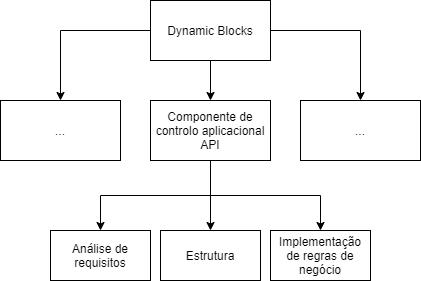

The diagram above was exported from draw.io. Its source (the exported page's mxGraphModel, read from the mxfile embedded in the PNG):
<mxGraphModel dx="1422" dy="713" grid="1" gridSize="10" guides="1" tooltips="1" connect="1" arrows="1" fold="1" page="1" pageScale="1" pageWidth="850" pageHeight="1100" math="0" shadow="0">
  <root>
    <mxCell id="0" />
    <mxCell id="1" parent="0" />
    <mxCell id="1CmAPloS_A0dIkyaF7_R-14" style="edgeStyle=orthogonalEdgeStyle;rounded=0;orthogonalLoop=1;jettySize=auto;html=1;exitX=0;exitY=0.5;exitDx=0;exitDy=0;entryX=0.5;entryY=0;entryDx=0;entryDy=0;" edge="1" parent="1" source="1CmAPloS_A0dIkyaF7_R-10" target="1CmAPloS_A0dIkyaF7_R-11">
      <mxGeometry relative="1" as="geometry" />
    </mxCell>
    <mxCell id="1CmAPloS_A0dIkyaF7_R-15" style="edgeStyle=orthogonalEdgeStyle;rounded=0;orthogonalLoop=1;jettySize=auto;html=1;exitX=0.5;exitY=1;exitDx=0;exitDy=0;entryX=0.5;entryY=0;entryDx=0;entryDy=0;" edge="1" parent="1" source="1CmAPloS_A0dIkyaF7_R-10" target="1CmAPloS_A0dIkyaF7_R-12">
      <mxGeometry relative="1" as="geometry" />
    </mxCell>
    <mxCell id="1CmAPloS_A0dIkyaF7_R-17" style="edgeStyle=orthogonalEdgeStyle;rounded=0;orthogonalLoop=1;jettySize=auto;html=1;exitX=1;exitY=0.5;exitDx=0;exitDy=0;entryX=0.5;entryY=0;entryDx=0;entryDy=0;" edge="1" parent="1" source="1CmAPloS_A0dIkyaF7_R-10" target="1CmAPloS_A0dIkyaF7_R-13">
      <mxGeometry relative="1" as="geometry" />
    </mxCell>
    <mxCell id="1CmAPloS_A0dIkyaF7_R-10" value="Dynamic Blocks" style="rounded=0;whiteSpace=wrap;html=1;fillColor=none;" vertex="1" parent="1">
      <mxGeometry x="210" y="110" width="120" height="60" as="geometry" />
    </mxCell>
    <mxCell id="1CmAPloS_A0dIkyaF7_R-11" value="..." style="rounded=0;whiteSpace=wrap;html=1;fillColor=none;" vertex="1" parent="1">
      <mxGeometry x="60" y="210" width="120" height="60" as="geometry" />
    </mxCell>
    <mxCell id="1CmAPloS_A0dIkyaF7_R-44" style="edgeStyle=orthogonalEdgeStyle;rounded=0;orthogonalLoop=1;jettySize=auto;html=1;exitX=0.5;exitY=1;exitDx=0;exitDy=0;entryX=0.5;entryY=0;entryDx=0;entryDy=0;" edge="1" parent="1" source="1CmAPloS_A0dIkyaF7_R-12" target="1CmAPloS_A0dIkyaF7_R-42">
      <mxGeometry relative="1" as="geometry" />
    </mxCell>
    <mxCell id="1CmAPloS_A0dIkyaF7_R-45" style="edgeStyle=orthogonalEdgeStyle;rounded=0;orthogonalLoop=1;jettySize=auto;html=1;exitX=0.5;exitY=1;exitDx=0;exitDy=0;entryX=0.5;entryY=0;entryDx=0;entryDy=0;" edge="1" parent="1" source="1CmAPloS_A0dIkyaF7_R-12" target="1CmAPloS_A0dIkyaF7_R-41">
      <mxGeometry relative="1" as="geometry" />
    </mxCell>
    <mxCell id="1CmAPloS_A0dIkyaF7_R-46" style="edgeStyle=orthogonalEdgeStyle;rounded=0;orthogonalLoop=1;jettySize=auto;html=1;exitX=0.5;exitY=1;exitDx=0;exitDy=0;" edge="1" parent="1" source="1CmAPloS_A0dIkyaF7_R-12" target="1CmAPloS_A0dIkyaF7_R-43">
      <mxGeometry relative="1" as="geometry" />
    </mxCell>
    <mxCell id="1CmAPloS_A0dIkyaF7_R-12" value="Componente de controlo aplicacional API" style="rounded=0;whiteSpace=wrap;html=1;fillColor=none;" vertex="1" parent="1">
      <mxGeometry x="210" y="210" width="120" height="60" as="geometry" />
    </mxCell>
    <mxCell id="1CmAPloS_A0dIkyaF7_R-13" value="..." style="rounded=0;whiteSpace=wrap;html=1;fillColor=none;" vertex="1" parent="1">
      <mxGeometry x="360" y="210" width="120" height="60" as="geometry" />
    </mxCell>
    <mxCell id="1CmAPloS_A0dIkyaF7_R-41" value="Análise de requisitos" style="rounded=0;whiteSpace=wrap;html=1;fillColor=none;" vertex="1" parent="1">
      <mxGeometry x="110" y="340" width="100" height="50" as="geometry" />
    </mxCell>
    <mxCell id="1CmAPloS_A0dIkyaF7_R-42" value="Estrutura" style="rounded=0;whiteSpace=wrap;html=1;fillColor=none;" vertex="1" parent="1">
      <mxGeometry x="220" y="340" width="100" height="50" as="geometry" />
    </mxCell>
    <mxCell id="1CmAPloS_A0dIkyaF7_R-43" value="Implementação de regras de negócio" style="rounded=0;whiteSpace=wrap;html=1;fillColor=none;" vertex="1" parent="1">
      <mxGeometry x="330" y="340" width="100" height="50" as="geometry" />
    </mxCell>
  </root>
</mxGraphModel>